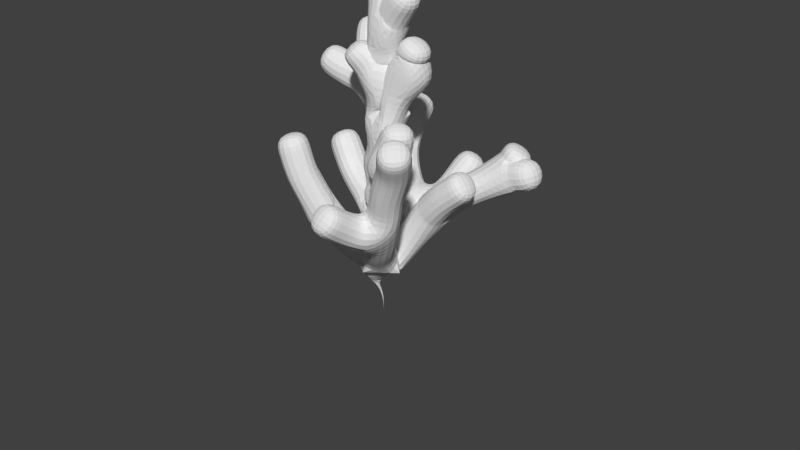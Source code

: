 # Source: small-tree1.blend  (saved by Blender 2.78.0; exported with 4.5.12 LTS)
import bpy
from mathutils import Matrix  # noqa: F401  (used for matrix-valued properties, if any)

bpy.ops.wm.read_factory_settings(use_empty=True)
scene = bpy.context.scene
scene.name = 'Scene'

# ---- collections
col_collection_1 = bpy.data.collections.new('Collection 1'); scene.collection.children.link(col_collection_1)

# ---- world
world_world = bpy.data.worlds.new('World'); scene.world = world_world
world_world.color = (0.05088, 0.05088, 0.05088)
world_world.use_sun_shadow = False
world_world.sun_shadow_jitter_overblur = 0.0
world_world.cycles.sampling_method = 'MANUAL'

# ---- meshes
me_cube_001 = bpy.data.meshes.new('Cube.001')
me_cube_001.from_pydata([(0.0, 0.0, 0.0), (0.02946, -0.04127, 3.601), (0.0, 0.0, 0.0), (0.3609, -0.5413, 4.139), (0.7624, -0.8867, 4.632), (0.9748, -1.096, 5.397), (1.203, -1.174, 5.831), (1.435, -1.459, 6.299), (0.3337, -0.0249, 3.845), (0.5173, 0.1901, 4.353), (1.015, 0.1186, 4.924), (1.448, 0.1399, 5.292), (0.9629, 0.6626, 4.814), (1.399, 0.941, 5.071), (1.656, 1.127, 5.553), (2.067, 0.933, 5.315), (-8.741e-05, -0.01705, 5.111), (0.06809, -0.04042, 5.819), (0.03111, -9.71e-07, 7.138), (-0.544, -0.4581, 4.117), (-0.9312, -0.7209, 5.02), (-1.113, -0.7604, 5.651), (-1.417, -0.4139, 5.07), (-0.3349, 0.4644, 5.787), (-0.3638, 0.7229, 6.63), (-0.6727, 0.5247, 6.172), (0.36, 0.000281, 6.626), (0.01867, -1.152e-06, 8.619), (0.3299, -0.0253, 7.628), (0.54, -0.04081, 7.865), (0.6698, -9.565e-07, 7.178), (0.7524, 0.1551, 6.825), (-1.157, 0.4679, 6.288), (-1.45, 0.3209, 6.517), (-0.9925, 0.9118, 6.638), (-1.053, 1.021, 6.997), (0.0513, 0.02245, 4.069), (0.0856, 0.6574, 4.259), (-0.4139, 1.018, 4.591), (-0.6643, 1.178, 5.155), (0.3904, 1.027, 4.449), (0.6506, 1.443, 5.082), (0.5089, -1.343, 4.835), (0.4281, -1.826, 5.193), (-1.074, 1.438, 5.497), (-0.6536, 1.857, 5.549), (0.03675, 0.02011, 4.322), (-0.8088, 0.311, 4.725), (-1.208, 0.4305, 5.301), (0.04303, -0.02577, 6.497), (-0.3383, -0.3072, 6.997), (0.002316, -0.01782, 4.683), (0.519, -0.3155, 5.42), (0.6636, -0.4329, 6.098), (0.2, -0.6038, 5.66)], [(2, 1), (0, 2), (1, 3), (3, 4), (4, 5), (5, 6), (6, 7), (1, 8), (8, 9), (9, 10), (10, 11), (9, 12), (12, 13), (13, 14), (13, 15), (51, 16), (16, 17), (49, 18), (1, 19), (19, 20), (20, 21), (19, 22), (16, 23), (23, 24), (23, 25), (17, 26), (18, 27), (18, 28), (28, 29), (26, 30), (26, 31), (25, 32), (32, 33), (25, 34), (34, 35), (1, 36), (36, 37), (37, 38), (38, 39), (37, 40), (40, 41), (4, 42), (42, 43), (39, 44), (39, 45), (36, 46), (46, 47), (47, 48), (17, 49), (49, 50), (46, 51), (51, 52), (52, 53), (52, 54)], [])
me_cube_001.use_remesh_preserve_volume = False
me_cube_001.use_remesh_preserve_attributes = False
me_cube_001.use_mirror_vertex_groups = False
me_cube_001.update()

# ---- objects
ob_cube = bpy.data.objects.new('Cube', me_cube_001)

# ---- transforms, parenting, visibility, modifiers, constraints
ob_cube.location = (0.0, 0.0, 0.0)
ob_cube.lineart.crease_threshold = 0.0
_m = ob_cube.modifiers.new('Skin', 'SKIN')
_m = ob_cube.modifiers.new('Subsurf', 'SUBSURF')
_m.uv_smooth = 'PRESERVE_CORNERS'
_m.quality = 2
_m.levels = 2
_m.show_only_control_edges = False

# ---- collection membership
col_collection_1.objects.link(ob_cube)

# ---- scene / render settings (as saved in the file)
scene.frame_start = 1; scene.frame_end = 250; scene.frame_set(11)
scene.render.engine = 'BLENDER_EEVEE_NEXT'
scene.render.resolution_percentage = 50
scene.render.dither_intensity = 0.0
scene.cycles.use_denoising = False
scene.cycles.samples = 128
scene.cycles.sampling_pattern = 'TABULATED_SOBOL'
scene.cycles.light_sampling_threshold = 0.0
scene.cycles.use_adaptive_sampling = False
scene.cycles.use_light_tree = False
scene.cycles.blur_glossy = 0.0
scene.cycles.sample_clamp_indirect = 0.0
scene.view_settings.view_transform = 'Standard'
bpy.context.view_layer.update()

# ---- added for rendering (the .blend has no active camera and no usable light): camera, sun
cam_auto = bpy.data.cameras.new('AutoCamera')
cam_auto.lens = 50.0
cam_auto.sensor_width = 36.0
cam_auto.clip_end = 1000.0
ob_auto_camera = bpy.data.objects.new('AutoCamera', cam_auto)
scene.collection.objects.link(ob_auto_camera)
ob_auto_camera.location = (9.57654, -11.109, 11.7242)
ob_auto_camera.rotation_euler = (1.09748, -7.21219e-08, 0.694738)
scene.camera = ob_auto_camera
light_auto_sun = bpy.data.lights.new('AutoSun', 'SUN')
light_auto_sun.energy = 3.0
light_auto_sun.angle = 0.0523599
ob_auto_sun = bpy.data.objects.new('AutoSun', light_auto_sun)
scene.collection.objects.link(ob_auto_sun)
ob_auto_sun.rotation_euler = (0.872665, 0.174533, 0.523599)
bpy.context.view_layer.update()
